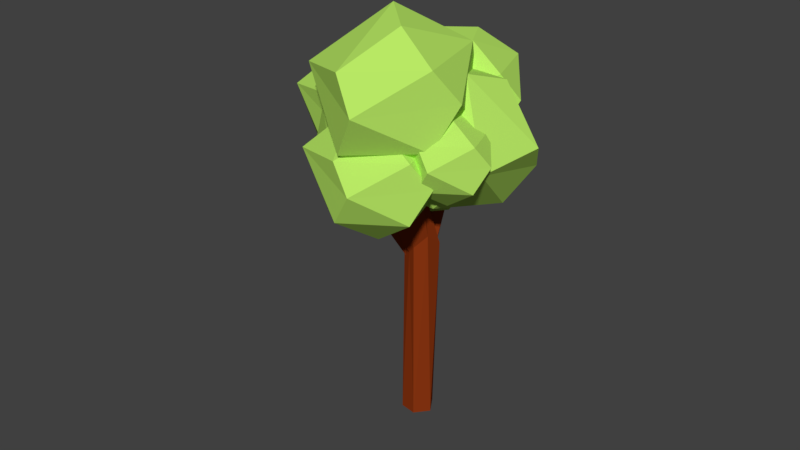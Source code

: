 # Source: trees3.blend  (saved by Blender 2.78.0; exported with 4.5.12 LTS)
import bpy
from mathutils import Matrix  # noqa: F401  (used for matrix-valued properties, if any)

bpy.ops.wm.read_factory_settings(use_empty=True)
scene = bpy.context.scene
scene.name = 'Scene'

# ---- collections
col_collection_1 = bpy.data.collections.new('Collection 1'); scene.collection.children.link(col_collection_1)

# ---- materials (node trees are filled in below, after node groups)
mat_trunk = bpy.data.materials.new('trunk')
mat_trunk.alpha_threshold = 0.0
mat_trunk.use_transparent_shadow = False
mat_trunk.diffuse_color = (0.2668, 0.03828, 0.006296, 1.0)
mat_trunk.roughness = 0.5
mat_leaves = bpy.data.materials.new('leaves')
mat_leaves.alpha_threshold = 0.0
mat_leaves.use_transparent_shadow = False
mat_leaves.diffuse_color = (0.4762, 0.8, 0.1284, 1.0)
mat_leaves.roughness = 0.5

# ---- material node trees

# ---- world
world_world = bpy.data.worlds.new('World'); scene.world = world_world
world_world.color = (0.05088, 0.05088, 0.05088)
world_world.use_sun_shadow = False
world_world.sun_shadow_jitter_overblur = 0.0
world_world.cycles.sampling_method = 'MANUAL'

# ---- meshes
me_cylinder_001 = bpy.data.meshes.new('Cylinder.001')
me_cylinder_001.from_pydata([(0.09725, 1.655, 2.231), (-2.005, 1.038, 2.169), (-1.204, 5.656, 2.678), (-1.004, 0.809, 2.693), (-4.001, 2.059, 2.768), (-4.076, 4.875, 2.712), (-2.377, 2.921, 2.973), (-2.468, 3.479, 1.945), (-1.276, 5.375, 2.165), (-4.156, 4.616, 2.2), (0.1125, 3.042, 2.1), (-4.105, 1.801, 2.256), (-4.885, 4.245, 2.498), (-2.047, 6.082, 2.442), (0.9517, 3.849, 2.617), (0.9064, 2.285, 2.445), (-3.715, 1.074, 2.553), (-2.641, 4.45, 2.926), (-0.742, 3.128, 2.94), (4.477, 1.852, 1.859), (1.662, 1.026, 1.777), (2.734, 7.209, 2.458), (3.001, 0.7195, 2.478), (-1.011, 2.393, 2.579), (-1.112, 6.164, 2.504), (1.163, 3.547, 2.853), (1.041, 4.294, 1.477), (2.638, 6.833, 1.772), (-1.218, 5.817, 1.818), (4.497, 3.71, 1.684), (-1.15, 2.047, 1.892), (-2.195, 5.32, 2.217), (1.605, 7.779, 2.142), (5.621, 4.79, 2.376), (5.56, 2.696, 2.146), (-0.628, 1.074, 2.291), (0.8103, 5.595, 2.79), (3.353, 3.825, 2.809), (6.764, 0.8165, 2.035), (-3.094, 0.01563, 2.307), (5.153, 3.368, 2.752), (4.585, -0.9601, 3.084), (-0.1048, -2.962, 2.749), (0.7488, 2.002, 3.072), (3.411, -1.803, 1.518), (-1.187, -1.039, 1.551), (1.77, -4.042, 1.991), (1.689, 2.788, 1.617), (4.529, 2.347, 1.713), (6.473, -2.07, 2.33), (2.052, -4.043, 2.565), (-2.692, -1.822, 1.998), (-1.093, 3.69, 2.14), (2.108, 4.242, 2.024), (6.699, -0.4623, 2.812), (-0.8057, -0.4414, 2.958), (3.483, 1.251, 2.277), (-6.375, 0.45, 2.549), (1.871, 3.802, 2.993), (1.304, -0.5258, 3.326), (-3.386, -2.528, 2.991), (-2.533, 2.436, 3.313), (0.1295, -1.368, 1.759), (-4.468, -0.6045, 1.793), (-1.512, -3.607, 2.233), (-1.592, 3.223, 1.859), (1.248, 2.781, 1.954), (3.192, -1.636, 2.571), (-1.229, -3.609, 2.807), (-5.973, -1.388, 2.24), (-4.374, 4.124, 2.382), (-1.174, 4.676, 2.266), (3.418, -0.02796, 3.054), (-4.087, -0.007037, 3.2), (7.034, -2.524, 2.277), (4.219, -3.35, 2.195), (5.291, 2.834, 2.876), (5.559, -3.656, 2.896), (1.547, -1.983, 2.997), (1.446, 1.788, 2.922), (3.721, -0.829, 3.271), (3.599, -0.08163, 1.895), (5.196, 2.457, 2.19), (1.34, 1.442, 2.236), (7.055, -0.6661, 2.102), (1.407, -2.328, 2.311), (0.3627, 0.9445, 2.635), (4.163, 3.403, 2.56), (8.178, 0.414, 2.794), (8.118, -1.68, 2.565), (1.93, -3.302, 2.709), (3.368, 1.219, 3.208), (5.911, -0.551, 3.227), (0.6917, -1.037, 2.566), (2.578, 7.787, 3.394), (2.112, -1.392, 3.446), (-2.132, 0.5012, 3.571), (-1.799, 5.848, 3.462), (1.699, 2.744, 3.947), (0.4001, 3.56, 2.177), (2.453, 7.317, 2.534), (-1.932, 5.419, 2.602), (4.793, 3.142, 2.602), (3.336, 0.6848, 2.489), (-2.302, 0.06967, 2.711), (-3.085, 4.555, 3.106), (1.408, 8.498, 2.997), (5.489, 4.702, 3.298), (5.185, 1.749, 3.018), (-1.853, -1.294, 3.215), (0.2494, 5.235, 3.821), (1.965, -4.646, 2.58), (-0.8502, -5.472, 2.498), (0.2219, 0.7112, 3.179), (0.4897, -5.779, 3.199), (-3.523, -4.105, 3.3), (-3.623, -0.3341, 3.226), (-1.349, -2.951, 3.575), (-1.47, -2.204, 2.199), (0.1265, 0.335, 2.493), (-3.73, -0.6809, 2.539), (1.985, -2.789, 2.405), (-3.662, -4.451, 2.614), (-4.707, -1.178, 2.938), (-0.9067, 1.281, 2.864), (3.109, -1.708, 3.098), (3.048, -3.802, 2.868), (-3.14, -5.424, 3.012), (-1.701, -0.903, 3.512), (0.841, -2.673, 3.53), (-0.446, 0.1088, 1.044), (-0.2148, 0.4758, 1.029), (0.3272, 0.6018, 0.9591), (0.8274, 0.472, 1.104), (0.6769, -0.4011, 0.9432), (0.328, -0.6596, 0.9991), (-0.3975, -0.3288, 1.042), (1.717, 0.34, 1.615), (3.275, 0.2134, 1.506), (2.723, -1.218, 1.49), (2.001, -1.203, 1.561), (-0.05735, -0.6548, 1.009), (3.193, -0.5747, 2.337), (4.157, 0.5454, 2.302), (5.11, -0.6939, 2.219), (4.75, -1.427, 2.493), (5.383, 0.3339, 2.439), (5.952, -1.572, 2.43), (0.3722, 0.8932, 1.098), (0.7695, 0.1357, 1.0), (0.6767, -0.3907, 1.0), (0.2672, -0.7342, 1.0), (-0.2672, -0.7342, 1.0), (-0.6767, -0.3907, 1.0), (-0.7695, 0.1357, 1.0), (-0.5022, 0.5985, 1.0), (-0.4055, -0.5184, 1.746), (0.8326, -0.5716, 1.392), (0.7609, -2.1, 1.656), (-0.7241, -2.174, 1.656), (-0.9848, -1.214, 1.656), (0.1034, -1.215, 2.658), (0.954, -1.628, 2.504), (-2.623e-07, -3.056, 2.49), (-0.954, -1.628, 2.504), (0.9526, -2.704, 2.7), (8.161e-08, -4.08, 2.753), (-0.9702, -2.675, 2.71), (-1.006, -1.869, -1.022), (0.09848, -1.098, 1.227), (-1.305, -0.6873, -1.044), (-1.133, -0.01153, 1.219), (-0.3918, -0.1037, -1.06), (0.006785, 1.251, 1.197), (0.5204, -0.5985, -1.057), (0.3849, -1.831, -1.03), (1.04, -0.4194, 1.223), (-0.1081, 1.208, 2.0), (-0.7388, 1.084, 1.354), (0.06865, 3.036, 1.918), (1.747, 2.55, 1.903), (1.441, 0.9663, 1.795), (0.2601, 2.287, 2.89), (1.436, 4.31, 2.832), (2.392, 3.703, 3.095), (1.984, 2.488, 2.888), (0.1561, 3.886, 3.121), (0.3217, 4.364, 3.056), (1.85, 5.554, 3.102)], [], [(7, 10, 1), (0, 10, 15), (1, 0, 3), (9, 12, 13), (8, 13, 14), (1, 3, 16), (11, 16, 12), (2, 5, 17), (14, 2, 18), (3, 14, 18), (4, 3, 6), (5, 4, 17), (17, 4, 6), (6, 3, 18), (18, 17, 6), (18, 2, 17), (12, 4, 5), (12, 16, 4), (16, 3, 4), (15, 14, 3), (14, 13, 2), (13, 5, 2), (13, 12, 5), (11, 1, 16), (3, 0, 15), (15, 10, 14), (10, 8, 14), (8, 9, 13), (9, 11, 12), (7, 1, 11), (1, 10, 0), (7, 8, 10), (9, 7, 11), (7, 9, 8), (26, 29, 20), (19, 29, 34), (20, 19, 22), (28, 31, 32), (27, 32, 33), (20, 22, 35), (30, 35, 31), (21, 24, 36), (33, 21, 37), (22, 33, 37), (23, 22, 25), (24, 23, 36), (36, 23, 25), (25, 22, 37), (37, 36, 25), (37, 21, 36), (31, 23, 24), (31, 35, 23), (35, 22, 23), (34, 33, 22), (33, 32, 21), (32, 24, 21), (32, 31, 24), (30, 20, 35), (22, 19, 34), (34, 29, 33), (29, 27, 33), (27, 28, 32), (28, 30, 31), (26, 20, 30), (20, 29, 19), (26, 27, 29), (28, 26, 30), (26, 28, 27), (44, 48, 38), (38, 48, 40), (46, 50, 51), (45, 51, 52), (38, 40, 54), (49, 54, 50), (39, 42, 55), (52, 39, 43), (40, 52, 43), (41, 40, 43), (42, 41, 55), (55, 41, 43), (43, 39, 55), (50, 41, 42), (50, 54, 41), (54, 40, 41), (53, 52, 40), (52, 51, 39), (51, 42, 39), (51, 50, 42), (49, 38, 54), (40, 48, 53), (48, 47, 53), (53, 47, 52), (47, 45, 52), (45, 46, 51), (46, 49, 50), (44, 38, 49), (48, 44, 47), (44, 45, 47), (46, 44, 49), (44, 46, 45), (62, 66, 56), (56, 66, 58), (64, 68, 69), (63, 69, 70), (56, 58, 72), (67, 72, 68), (57, 60, 73), (70, 57, 61), (58, 70, 61), (59, 58, 61), (60, 59, 73), (73, 59, 61), (61, 57, 73), (68, 59, 60), (68, 72, 59), (72, 58, 59), (71, 70, 58), (70, 69, 57), (69, 60, 57), (69, 68, 60), (67, 56, 72), (58, 66, 71), (66, 65, 71), (71, 65, 70), (65, 63, 70), (63, 64, 69), (64, 67, 68), (62, 56, 67), (66, 62, 65), (62, 63, 65), (64, 62, 67), (62, 64, 63), (81, 84, 75), (74, 84, 89), (75, 74, 77), (83, 86, 87), (82, 87, 88), (75, 77, 90), (85, 90, 86), (76, 79, 91), (88, 76, 92), (77, 88, 92), (78, 77, 80), (79, 78, 91), (91, 78, 80), (80, 77, 92), (92, 91, 80), (92, 76, 91), (86, 78, 79), (86, 90, 78), (90, 77, 78), (89, 88, 77), (88, 87, 76), (87, 79, 76), (87, 86, 79), (85, 75, 90), (77, 74, 89), (89, 84, 88), (84, 82, 88), (82, 83, 87), (83, 85, 86), (81, 75, 85), (75, 84, 74), (81, 82, 84), (83, 81, 85), (81, 83, 82), (99, 103, 93), (93, 103, 95), (101, 105, 106), (100, 106, 107), (93, 95, 109), (104, 109, 105), (94, 97, 110), (107, 94, 98), (95, 107, 98), (96, 95, 98), (97, 96, 110), (110, 96, 98), (98, 94, 110), (105, 96, 97), (105, 109, 96), (109, 95, 96), (108, 107, 95), (107, 106, 94), (106, 97, 94), (106, 105, 97), (104, 93, 109), (95, 103, 108), (103, 102, 108), (108, 102, 107), (102, 100, 107), (100, 101, 106), (101, 104, 105), (99, 93, 104), (103, 99, 102), (99, 100, 102), (101, 99, 104), (99, 101, 100), (118, 121, 112), (111, 121, 126), (112, 111, 114), (120, 123, 124), (119, 124, 125), (112, 114, 127), (122, 127, 123), (113, 116, 128), (125, 113, 129), (114, 125, 129), (115, 114, 117), (116, 115, 128), (128, 115, 117), (117, 114, 129), (129, 128, 117), (129, 113, 128), (123, 115, 116), (123, 127, 115), (127, 114, 115), (126, 125, 114), (125, 124, 113), (124, 116, 113), (124, 123, 116), (122, 112, 127), (114, 111, 126), (126, 121, 125), (121, 119, 125), (119, 120, 124), (120, 122, 123), (118, 112, 122), (112, 121, 111), (118, 119, 121), (120, 118, 122), (118, 120, 119), (138, 146, 144), (134, 139, 135), (133, 132, 138), (137, 142, 143), (138, 144, 139), (141, 142, 137), (139, 145, 140), (145, 147, 146), (144, 146, 147), (144, 147, 145), (158, 165, 163), (152, 159, 153), (140, 141, 135, 139), (155, 156, 148), (160, 164, 156), (163, 165, 166), (162, 161, 165), (171, 170, 168), (175, 169, 168), (179, 187, 183), (148, 180, 133), (171, 177, 178), (176, 181, 169), (183, 187, 188), (137, 130, 136, 141), (134, 138, 139), (134, 133, 138), (131, 130, 137), (132, 131, 137), (142, 141, 140, 145), (143, 146, 138, 132), (132, 137, 143), (139, 144, 145), (145, 146, 143, 142), (160, 154, 153, 159), (159, 152, 151, 158), (156, 157, 133, 148), (151, 150, 158), (157, 158, 150, 149), (156, 155, 154, 160), (149, 133, 157), (161, 162, 157, 156), (162, 165, 158, 157), (159, 158, 163), (156, 164, 161), (159, 163, 167), (164, 160, 159, 167), (167, 166, 165, 161), (172, 170, 178, 173), (164, 167, 161), (163, 166, 167), (169, 171, 168), (171, 178, 170), (148, 174, 172, 173), (176, 175, 174, 133), (174, 148, 133), (181, 176, 133, 180), (175, 176, 169), (172, 174, 175, 168, 170), (180, 148, 173, 179), (182, 186, 178, 177), (173, 178, 179), (171, 169, 177), (169, 181, 177), (180, 179, 183), (182, 177, 181, 185), (186, 187, 179, 178), (180, 183, 184), (185, 181, 180, 184), (186, 184, 188, 187), (186, 182, 185, 184), (183, 188, 184)])
me_cylinder_001.polygons.foreach_set('material_index', [1, 1, 1, 1, 1, 1, 1, 1, 1, 1, 1, 1, 1, 1, 1, 1, 1, 1, 1, 1, 1, 1, 1, 1, 1, 1, 1, 1, 1, 1, 1, 1, 1, 1, 1, 1, 1, 1, 1, 1, 1, 1, 1, 1, 1, 1, 1, 1, 1, 1, 1, 1, 1, 1, 1, 1, 1, 1, 1, 1, 1, 1, 1, 1, 1, 1, 1, 1, 1, 1, 1, 1, 1, 1, 1, 1, 1, 1, 1, 1, 1, 1, 1, 1, 1, 1, 1, 1, 1, 1, 1, 1, 1, 1, 1, 1, 1, 1, 1, 1, 1, 1, 1, 1, 1, 1, 1, 1, 1, 1, 1, 1, 1, 1, 1, 1, 1, 1, 1, 1, 1, 1, 1, 1, 1, 1, 1, 1, 1, 1, 1, 1, 1, 1, 1, 1, 1, 1, 1, 1, 1, 1, 1, 1, 1, 1, 1, 1, 1, 1, 1, 1, 1, 1, 1, 1, 1, 1, 1, 1, 1, 1, 1, 1, 1, 1, 1, 1, 1, 1, 1, 1, 1, 1, 1, 1, 1, 1, 1, 1, 1, 1, 1, 1, 1, 1, 1, 1, 1, 1, 1, 1, 1, 1, 1, 1, 1, 1, 1, 1, 1, 1, 1, 1, 1, 1, 1, 1, 1, 1, 1, 1, 1, 1, 1, 1, 1, 1, 1, 1, 1, 1, 1, 1, 1, 1, 1, 1, 1, 1, 1, 1, 0, 0, 0, 0, 0, 0, 0, 0, 0, 0, 0, 0, 0, 0, 0, 0, 0, 0, 0, 0, 0, 0, 0, 0, 0, 0, 0, 0, 0, 0, 0, 0, 0, 0, 0, 0, 0, 0, 0, 0, 0, 0, 0, 0, 0, 0, 0, 0, 0, 0, 0, 0, 0, 0, 0, 0, 0, 0, 0, 0, 0, 0, 0, 0, 0, 0, 0, 0, 0, 0, 0, 0])
_uv = me_cylinder_001.uv_layers.new(name='UVMap')
_uv.uv.foreach_set('vector', [0.3347, 0.8756, 0.2808, 0.9349, 0.2645, 0.8469, 0.2455, 0.9114, 0.2808, 0.9349, 0.2481, 0.9429, 0.2645, 0.8469, 0.2455, 0.9114, 0.2418, 0.8692, 0.9934, 0.247, 0.9818, 0.2672, 0.9934, 0.1765, 0.9697, 0.0323, 0.977, 0.0, 0.987, 0.1145, 0.824, 0.2458, 0.8385, 0.223, 0.8385, 0.2881, 0.8515, 0.2792, 0.8418, 0.291, 0.8515, 0.223, 0.6022, 0.8217, 0.6366, 0.9062, 0.5995, 0.8791, 0.5187, 0.8031, 0.6022, 0.8217, 0.5324, 0.8576, 0.4816, 0.9076, 0.5187, 0.8031, 0.5324, 0.8576, 0.5672, 0.957, 0.4816, 0.9076, 0.5577, 0.9013, 0.6366, 0.9062, 0.5672, 0.957, 0.5995, 0.8791, 0.5995, 0.8791, 0.5672, 0.957, 0.5577, 0.9013, 0.5577, 0.9013, 0.4816, 0.9076, 0.5324, 0.8576, 0.5324, 0.8576, 0.5995, 0.8791, 0.5577, 0.9013, 0.5324, 0.8576, 0.6022, 0.8217, 0.5995, 0.8791, 0.6366, 0.9378, 0.5672, 0.957, 0.6366, 0.9062, 0.8515, 0.223, 0.8418, 0.291, 0.8385, 0.2671, 0.5383, 0.9687, 0.4816, 0.9076, 0.5672, 0.957, 0.482, 0.8336, 0.5187, 0.8031, 0.4816, 0.9076, 0.987, 0.1145, 0.977, 0.0, 0.987, 0.02807, 0.6283, 0.8344, 0.6366, 0.9062, 0.6022, 0.8217, 0.9934, 0.1765, 0.9818, 0.2672, 0.9781, 0.2381, 0.3187, 0.8056, 0.2645, 0.8469, 0.2935, 0.8037, 0.2402, 0.7768, 0.2305, 0.733, 0.2402, 0.7025, 0.2481, 0.9429, 0.2808, 0.9349, 0.2872, 0.9703, 0.2808, 0.9349, 0.3633, 0.9381, 0.2872, 0.9703, 0.3633, 0.9381, 0.3915, 0.8513, 0.3939, 0.9302, 0.3915, 0.8513, 0.3187, 0.8056, 0.3939, 0.8265, 0.3347, 0.8756, 0.2645, 0.8469, 0.3187, 0.8056, 0.2645, 0.8469, 0.2808, 0.9349, 0.2455, 0.9114, 0.3347, 0.8756, 0.3633, 0.9381, 0.2808, 0.9349, 0.3915, 0.8513, 0.3347, 0.8756, 0.3187, 0.8056, 0.3347, 0.8756, 0.3915, 0.8513, 0.3633, 0.9381, 0.8134, 0.6778, 0.7412, 0.7572, 0.7195, 0.6394, 0.694, 0.7258, 0.7412, 0.7572, 0.6975, 0.7679, 0.7195, 0.6394, 0.694, 0.7258, 0.6891, 0.6692, 0.953, 0.9201, 0.9375, 0.9472, 0.953, 0.8257, 0.1482, 0.8481, 0.158, 0.8048, 0.1715, 0.9581, 0.2075, 0.943, 0.2269, 0.9124, 0.2269, 0.9996, 0.9935, 0.5503, 0.9804, 0.5661, 0.9935, 0.4751, 0.4034, 0.607, 0.4494, 0.7201, 0.3998, 0.6838, 0.2916, 0.5821, 0.4034, 0.607, 0.3099, 0.655, 0.2418, 0.7219, 0.2916, 0.5821, 0.3099, 0.655, 0.3565, 0.7881, 0.2418, 0.7219, 0.3437, 0.7135, 0.4494, 0.7201, 0.3565, 0.7881, 0.3998, 0.6838, 0.3998, 0.6838, 0.3565, 0.7881, 0.3437, 0.7135, 0.3437, 0.7135, 0.2418, 0.7219, 0.3099, 0.655, 0.3099, 0.655, 0.3998, 0.6838, 0.3437, 0.7135, 0.3099, 0.655, 0.4034, 0.607, 0.3998, 0.6838, 0.4494, 0.7624, 0.3565, 0.7881, 0.4494, 0.7201, 0.9935, 0.4751, 0.9804, 0.5661, 0.9761, 0.5341, 0.3178, 0.8037, 0.2418, 0.7219, 0.3565, 0.7881, 0.2424, 0.6229, 0.2916, 0.5821, 0.2418, 0.7219, 0.1715, 0.9581, 0.158, 0.8048, 0.1715, 0.8424, 0.4383, 0.624, 0.4494, 0.7201, 0.4034, 0.607, 0.953, 0.8257, 0.9375, 0.9472, 0.9325, 0.9082, 0.792, 0.5841, 0.7195, 0.6394, 0.7583, 0.5815, 0.9912, 0.8025, 0.9782, 0.744, 0.9912, 0.703, 0.6975, 0.7679, 0.7412, 0.7572, 0.7498, 0.8046, 0.7412, 0.7572, 0.8517, 0.7615, 0.7498, 0.8046, 0.8517, 0.7615, 0.8895, 0.6453, 0.8927, 0.7509, 0.8895, 0.6453, 0.792, 0.5841, 0.8927, 0.612, 0.8134, 0.6778, 0.7195, 0.6394, 0.792, 0.5841, 0.7195, 0.6394, 0.7412, 0.7572, 0.694, 0.7258, 0.8134, 0.6778, 0.8517, 0.7615, 0.7412, 0.7572, 0.8895, 0.6453, 0.8134, 0.6778, 0.792, 0.5841, 0.8134, 0.6778, 0.8895, 0.6453, 0.8517, 0.7615, 0.6244, 0.3801, 0.4972, 0.4106, 0.5056, 0.3276, 0.9517, 0.0, 0.9697, 0.08174, 0.9241, 0.08997, 0.4816, 0.6588, 0.4641, 0.666, 0.4816, 0.5821, 0.6708, 0.5153, 0.7135, 0.544, 0.5428, 0.5815, 0.04966, 0.2632, 0.0, 0.1861, 0.08565, 0.2789, 0.133, 0.293, 0.08565, 0.2789, 0.2443, 0.196, 0.1988, 0.0, 0.2423, 0.1223, 0.1818, 0.07028, 0.0717, 0.007648, 0.1988, 0.0, 0.09438, 0.08185, 0.0, 0.1861, 0.0717, 0.007648, 0.09438, 0.08185, 0.1266, 0.227, 0.0, 0.1861, 0.09438, 0.08185, 0.2423, 0.1223, 0.1266, 0.227, 0.1818, 0.07028, 0.1818, 0.07028, 0.1266, 0.227, 0.09438, 0.08185, 0.09438, 0.08185, 0.1988, 0.0, 0.1818, 0.07028, 0.2443, 0.196, 0.1266, 0.227, 0.2423, 0.1223, 0.2443, 0.196, 0.08565, 0.2789, 0.1266, 0.227, 0.08565, 0.2789, 0.0, 0.1861, 0.1266, 0.227, 0.01525, 0.08928, 0.0717, 0.007648, 0.0, 0.1861, 0.5428, 0.5815, 0.7135, 0.544, 0.6701, 0.5815, 0.2443, 0.0347, 0.2423, 0.1223, 0.1988, 0.0, 0.4816, 0.5821, 0.4641, 0.666, 0.4586, 0.6291, 0.8231, 0.516, 0.8231, 0.5731, 0.8034, 0.5462, 0.9241, 0.08997, 0.9697, 0.08174, 0.9697, 0.1765, 0.4972, 0.4106, 0.5266, 0.4937, 0.4816, 0.5034, 0.4816, 0.5034, 0.5266, 0.4937, 0.5428, 0.5815, 0.5266, 0.4937, 0.6708, 0.5153, 0.5428, 0.5815, 0.6708, 0.5153, 0.708, 0.3912, 0.7135, 0.544, 0.4816, 0.6588, 0.4715, 0.8126, 0.4641, 0.666, 0.6244, 0.3801, 0.5056, 0.3276, 0.5869, 0.293, 0.4972, 0.4106, 0.6244, 0.3801, 0.5266, 0.4937, 0.6244, 0.3801, 0.6708, 0.5153, 0.5266, 0.4937, 0.708, 0.3912, 0.6244, 0.3801, 0.5869, 0.293, 0.6244, 0.3801, 0.708, 0.3912, 0.6708, 0.5153, 0.6314, 0.08714, 0.5042, 0.1176, 0.5126, 0.03467, 0.6642, 0.8031, 0.6822, 0.8849, 0.6366, 0.8931, 0.2305, 0.66, 0.213, 0.6672, 0.2305, 0.5832, 0.6778, 0.2223, 0.7205, 0.251, 0.5498, 0.2886, 0.2939, 0.2632, 0.2443, 0.1861, 0.3299, 0.2789, 0.3772, 0.293, 0.3299, 0.2789, 0.4886, 0.196, 0.4431, 0.0, 0.4866, 0.1223, 0.4261, 0.07028, 0.316, 0.007648, 0.4431, 0.0, 0.3387, 0.08185, 0.2443, 0.1861, 0.316, 0.007648, 0.3387, 0.08185, 0.3709, 0.227, 0.2443, 0.1861, 0.3387, 0.08185, 0.4866, 0.1223, 0.3709, 0.227, 0.4261, 0.07028, 0.4261, 0.07028, 0.3709, 0.227, 0.3387, 0.08185, 0.3387, 0.08185, 0.4431, 0.0, 0.4261, 0.07028, 0.4886, 0.196, 0.3709, 0.227, 0.4866, 0.1223, 0.4886, 0.196, 0.3299, 0.2789, 0.3709, 0.227, 0.3299, 0.2789, 0.2443, 0.1861, 0.3709, 0.227, 0.2595, 0.08928, 0.316, 0.007648, 0.2443, 0.1861, 0.5498, 0.2886, 0.7205, 0.251, 0.6771, 0.2886, 0.4886, 0.0347, 0.4866, 0.1223, 0.4431, 0.0, 0.2305, 0.5832, 0.213, 0.6672, 0.2075, 0.6302, 0.8428, 0.516, 0.8428, 0.5731, 0.8231, 0.5462, 0.6366, 0.8931, 0.6822, 0.8849, 0.6822, 0.9796, 0.5042, 0.1176, 0.5336, 0.2008, 0.4886, 0.2104, 0.4886, 0.2104, 0.5336, 0.2008, 0.5498, 0.2886, 0.5336, 0.2008, 0.6778, 0.2223, 0.5498, 0.2886, 0.6778, 0.2223, 0.715, 0.09822, 0.7205, 0.251, 0.2305, 0.66, 0.2204, 0.8138, 0.213, 0.6672, 0.6314, 0.08714, 0.5126, 0.03467, 0.5939, 0.0, 0.5042, 0.1176, 0.6314, 0.08714, 0.5336, 0.2008, 0.6314, 0.08714, 0.6778, 0.2223, 0.5336, 0.2008, 0.715, 0.09822, 0.6314, 0.08714, 0.5939, 0.0, 0.6314, 0.08714, 0.715, 0.09822, 0.6778, 0.2223, 0.8448, 0.09628, 0.7726, 0.1757, 0.7509, 0.05788, 0.7254, 0.1442, 0.7726, 0.1757, 0.7288, 0.1864, 0.7509, 0.05788, 0.7254, 0.1442, 0.7205, 0.08768, 0.9797, 0.676, 0.9642, 0.703, 0.9797, 0.5815, 0.125, 0.8481, 0.1347, 0.8048, 0.1482, 0.9581, 0.9735, 0.9434, 0.9929, 0.9128, 0.9929, 1.0, 0.9935, 0.3682, 0.9804, 0.384, 0.9935, 0.293, 0.1615, 0.6081, 0.2075, 0.7212, 0.1579, 0.6849, 0.04975, 0.5832, 0.1615, 0.6081, 0.06808, 0.6562, 0.0, 0.7231, 0.04975, 0.5832, 0.06808, 0.6562, 0.1146, 0.7893, 0.0, 0.7231, 0.1019, 0.7146, 0.2075, 0.7212, 0.1146, 0.7893, 0.1579, 0.6849, 0.1579, 0.6849, 0.1146, 0.7893, 0.1019, 0.7146, 0.1019, 0.7146, 0.0, 0.7231, 0.06808, 0.6562, 0.06808, 0.6562, 0.1579, 0.6849, 0.1019, 0.7146, 0.06808, 0.6562, 0.1615, 0.6081, 0.1579, 0.6849, 0.2075, 0.7636, 0.1146, 0.7893, 0.2075, 0.7212, 0.9935, 0.293, 0.9804, 0.384, 0.9761, 0.352, 0.07599, 0.8048, 0.0, 0.7231, 0.1146, 0.7893, 0.0005815, 0.6241, 0.04975, 0.5832, 0.0, 0.7231, 0.1482, 0.9581, 0.1347, 0.8048, 0.1482, 0.8424, 0.1965, 0.6251, 0.2075, 0.7212, 0.1615, 0.6081, 0.9797, 0.5815, 0.9642, 0.703, 0.9592, 0.6641, 0.8234, 0.002563, 0.7509, 0.05788, 0.7896, 0.0, 1.0, 0.0995, 0.987, 0.04091, 1.0, 0.0, 0.7288, 0.1864, 0.7726, 0.1757, 0.7812, 0.223, 0.7726, 0.1757, 0.883, 0.18, 0.7812, 0.223, 0.883, 0.18, 0.9208, 0.06371, 0.9241, 0.1694, 0.9208, 0.06371, 0.8234, 0.002563, 0.9241, 0.03047, 0.8448, 0.09628, 0.7509, 0.05788, 0.8234, 0.002563, 0.7509, 0.05788, 0.7726, 0.1757, 0.7254, 0.1442, 0.8448, 0.09628, 0.883, 0.18, 0.7726, 0.1757, 0.9208, 0.06371, 0.8448, 0.09628, 0.8234, 0.002563, 0.8448, 0.09628, 0.9208, 0.06371, 0.883, 0.18, 0.3383, 0.4275, 0.4635, 0.4278, 0.4425, 0.5222, 0.4425, 0.5222, 0.4635, 0.4278, 0.4816, 0.4993, 0.125, 0.9371, 0.1056, 0.9763, 0.125, 0.8048, 0.86, 0.8536, 0.8717, 0.8046, 0.8886, 0.9743, 0.9535, 0.2087, 0.9781, 0.1765, 0.9781, 0.2766, 0.4815, 0.9243, 0.4643, 0.9516, 0.4815, 0.8126, 0.04823, 0.5832, 0.0, 0.4447, 0.05664, 0.4777, 0.1772, 0.5832, 0.04823, 0.5832, 0.1422, 0.4578, 0.2418, 0.3796, 0.1772, 0.5832, 0.1422, 0.4578, 0.1116, 0.3247, 0.2418, 0.3796, 0.1422, 0.4578, 0.0, 0.4447, 0.1116, 0.3247, 0.05664, 0.4777, 0.05664, 0.4777, 0.1116, 0.3247, 0.1422, 0.4578, 0.1422, 0.4578, 0.04823, 0.5832, 0.05664, 0.4777, 0.001439, 0.3886, 0.1116, 0.3247, 0.0, 0.4447, 0.4815, 0.8126, 0.4643, 0.9516, 0.4586, 0.9052, 0.1568, 0.293, 0.2418, 0.3796, 0.1116, 0.3247, 0.2359, 0.5141, 0.1772, 0.5832, 0.2418, 0.3796, 0.8886, 0.9743, 0.8717, 0.8046, 0.8886, 0.8448, 0.007706, 0.5719, 0.0, 0.4447, 0.04823, 0.5832, 0.125, 0.8048, 0.1056, 0.9763, 0.09943, 0.9222, 0.3539, 0.5619, 0.4425, 0.5222, 0.3929, 0.5821, 0.9152, 0.9582, 0.8927, 0.8891, 0.9152, 0.8257, 0.4635, 0.4278, 0.4432, 0.3425, 0.4816, 0.3646, 0.7965, 0.2921, 0.7737, 0.2643, 0.7965, 0.223, 0.4432, 0.3425, 0.3035, 0.3008, 0.4257, 0.293, 0.3035, 0.3008, 0.2483, 0.4364, 0.256, 0.297, 0.2483, 0.4364, 0.3539, 0.5619, 0.2418, 0.4799, 0.3383, 0.4275, 0.4425, 0.5222, 0.3539, 0.5619, 0.4635, 0.4278, 0.3383, 0.4275, 0.4432, 0.3425, 0.3383, 0.4275, 0.3035, 0.3008, 0.4432, 0.3425, 0.2483, 0.4364, 0.3383, 0.4275, 0.3539, 0.5619, 0.3383, 0.4275, 0.2483, 0.4364, 0.3035, 0.3008, 0.8378, 0.3893, 0.7656, 0.4686, 0.7439, 0.3509, 0.7184, 0.4372, 0.7656, 0.4686, 0.7218, 0.4794, 0.7439, 0.3509, 0.7184, 0.4372, 0.7135, 0.3807, 0.9735, 0.9201, 0.958, 0.9472, 0.9735, 0.8257, 0.1715, 0.8481, 0.1812, 0.8048, 0.1947, 0.9581, 0.9735, 0.8562, 0.9929, 0.8257, 0.9929, 0.9128, 0.9935, 0.4593, 0.9804, 0.4751, 0.9935, 0.384, 0.6431, 0.6064, 0.6891, 0.7195, 0.6395, 0.6832, 0.5313, 0.5815, 0.6431, 0.6064, 0.5497, 0.6545, 0.4816, 0.7214, 0.5313, 0.5815, 0.5497, 0.6545, 0.5962, 0.7876, 0.4816, 0.7214, 0.5835, 0.7129, 0.6891, 0.7195, 0.5962, 0.7876, 0.6395, 0.6832, 0.6395, 0.6832, 0.5962, 0.7876, 0.5835, 0.7129, 0.5835, 0.7129, 0.4816, 0.7214, 0.5497, 0.6545, 0.5497, 0.6545, 0.6395, 0.6832, 0.5835, 0.7129, 0.5497, 0.6545, 0.6431, 0.6064, 0.6395, 0.6832, 0.6891, 0.7618, 0.5962, 0.7876, 0.6891, 0.7195, 0.9935, 0.384, 0.9804, 0.4751, 0.9761, 0.443, 0.5576, 0.8031, 0.4816, 0.7214, 0.5962, 0.7876, 0.4822, 0.6224, 0.5313, 0.5815, 0.4816, 0.7214, 0.1947, 0.9581, 0.1812, 0.8048, 0.1947, 0.8424, 0.6781, 0.6234, 0.6891, 0.7195, 0.6431, 0.6064, 0.9735, 0.8257, 0.958, 0.9472, 0.953, 0.9082, 0.8164, 0.2955, 0.7439, 0.3509, 0.7826, 0.293, 0.9927, 0.681, 0.9797, 0.6224, 0.9927, 0.5815, 0.7218, 0.4794, 0.7656, 0.4686, 0.7742, 0.516, 0.7656, 0.4686, 0.876, 0.4729, 0.7742, 0.516, 0.876, 0.4729, 0.9138, 0.3567, 0.9171, 0.4623, 0.9138, 0.3567, 0.8164, 0.2955, 0.9171, 0.3235, 0.8378, 0.3893, 0.7439, 0.3509, 0.8164, 0.2955, 0.7439, 0.3509, 0.7656, 0.4686, 0.7184, 0.4372, 0.8378, 0.3893, 0.876, 0.4729, 0.7656, 0.4686, 0.9138, 0.3567, 0.8378, 0.3893, 0.8164, 0.2955, 0.8378, 0.3893, 0.9138, 0.3567, 0.876, 0.4729, 0.4045, 0.8921, 0.3939, 0.8275, 0.4259, 0.8325, 0.4317, 0.9698, 0.4497, 0.9042, 0.4407, 0.9795, 0.4048, 0.968, 0.4026, 0.9838, 0.4045, 0.8921, 0.9302, 0.359, 0.9538, 0.4076, 0.9171, 0.4337, 0.4045, 0.8921, 0.4259, 0.8325, 0.4497, 0.9042, 0.9653, 0.307, 0.9538, 0.4076, 0.9302, 0.359, 0.2305, 0.6398, 0.2403, 0.5832, 0.2394, 0.6558, 0.9752, 0.4578, 0.9761, 0.4948, 0.92, 0.4719, 0.4259, 0.8325, 0.3939, 0.8275, 0.4497, 0.8037, 0.4259, 0.8325, 0.4497, 0.8037, 0.4493, 0.8408, 0.9171, 0.5237, 0.9456, 0.539, 0.9299, 0.5657, 0.84, 0.9076, 0.8534, 0.8633, 0.8524, 0.9181, 0.2394, 0.6558, 0.2403, 0.7025, 0.2363, 0.6935, 0.2305, 0.6398, 0.7326, 0.8126, 0.73, 0.8473, 0.7056, 0.8046, 0.944, 0.2199, 0.9241, 0.2383, 0.933, 0.1948, 0.8307, 0.836, 0.8015, 0.8468, 0.8305, 0.8046, 0.6891, 0.8831, 0.7143, 0.8696, 0.6901, 0.9162, 0.09943, 0.8914, 0.07808, 0.822, 0.09943, 0.8048, 0.2075, 0.894, 0.2385, 0.832, 0.2385, 0.9124, 0.824, 0.223, 0.824, 0.2759, 0.7965, 0.2705, 0.01959, 0.8127, 0.0, 0.8761, 0.001846, 0.8062, 0.9592, 0.7731, 0.9411, 0.7274, 0.9587, 0.7374, 0.8927, 0.7629, 0.8945, 0.7187, 0.9129, 0.7921, 0.7461, 0.5419, 0.7681, 0.516, 0.7681, 0.5755, 0.9302, 0.359, 0.9432, 0.293, 0.9564, 0.2957, 0.9653, 0.307, 0.4317, 0.9698, 0.4045, 0.8921, 0.4497, 0.9042, 0.4317, 0.9698, 0.4048, 0.968, 0.4045, 0.8921, 0.9315, 0.299, 0.9432, 0.293, 0.9302, 0.359, 0.9261, 0.3151, 0.9315, 0.299, 0.9302, 0.359, 0.9538, 0.4076, 0.9653, 0.307, 0.9761, 0.3721, 0.9752, 0.4578, 0.9325, 0.9444, 0.9224, 0.9791, 0.9152, 0.9117, 0.9325, 0.8257, 0.9261, 0.3151, 0.9302, 0.359, 0.9171, 0.4337, 0.4497, 0.9042, 0.4259, 0.8325, 0.4493, 0.8408, 0.9752, 0.4578, 0.92, 0.4719, 0.9171, 0.4337, 0.9538, 0.4076, 0.944, 0.2199, 0.9482, 0.1765, 0.9535, 0.1882, 0.9535, 0.2399, 0.8534, 0.8633, 0.84, 0.9076, 0.8237, 0.9076, 0.8082, 0.8655, 0.73, 0.8473, 0.6929, 0.8501, 0.6922, 0.818, 0.7056, 0.8046, 0.8237, 0.9076, 0.8113, 0.9181, 0.8082, 0.8655, 0.2056, 0.8257, 0.2004, 0.856, 0.1947, 0.8216, 0.1998, 0.8119, 0.73, 0.8473, 0.7326, 0.8126, 0.7412, 0.8265, 0.7485, 0.868, 0.1998, 0.8119, 0.2056, 0.8048, 0.2056, 0.8257, 0.7143, 0.8696, 0.6891, 0.8831, 0.6929, 0.8501, 0.73, 0.8473, 0.9456, 0.5197, 0.9456, 0.539, 0.9171, 0.5237, 0.9181, 0.4948, 0.8534, 0.8633, 0.8082, 0.8655, 0.8307, 0.836, 0.73, 0.8473, 0.7471, 0.8811, 0.7143, 0.8696, 0.8534, 0.8633, 0.8307, 0.836, 0.86, 0.8477, 0.9241, 0.2383, 0.944, 0.2199, 0.9535, 0.2399, 0.9291, 0.2666, 0.7485, 0.9132, 0.7205, 0.9574, 0.6901, 0.9162, 0.7143, 0.8696, 0.05278, 0.8363, 0.07808, 0.822, 0.07298, 0.915, 0.05647, 0.9179, 0.7471, 0.8811, 0.7485, 0.9132, 0.7143, 0.8696, 0.8307, 0.836, 0.8305, 0.8046, 0.86, 0.8477, 0.9129, 0.7921, 0.9592, 0.7731, 0.9395, 0.8257, 0.09943, 0.8914, 0.07298, 0.915, 0.07808, 0.822, 0.787, 0.9034, 0.7704, 0.825, 0.8015, 0.8283, 0.8015, 0.9099, 0.7485, 0.8884, 0.7541, 0.8046, 0.7704, 0.825, 0.7687, 0.899, 0.7704, 0.825, 0.787, 0.9034, 0.7687, 0.899, 0.7575, 0.928, 0.7485, 0.8884, 0.7687, 0.899, 0.7744, 0.9585, 0.2075, 0.894, 0.2081, 0.8138, 0.2385, 0.832, 0.7205, 0.2506, 0.7363, 0.223, 0.7737, 0.2282, 0.7737, 0.2709, 0.7375, 0.2791, 0.0, 0.8761, 0.01959, 0.8127, 0.03398, 0.8185, 0.05278, 0.8698, 0.9403, 0.6924, 0.9591, 0.6471, 0.9587, 0.7374, 0.9411, 0.7274, 0.03398, 0.8185, 0.05278, 0.8048, 0.05278, 0.8698, 0.9592, 0.7731, 0.9129, 0.7921, 0.9411, 0.7274, 0.9129, 0.7921, 0.8945, 0.7187, 0.9411, 0.7274, 0.0, 0.8761, 0.05278, 0.8698, 0.0288, 0.9223, 0.9403, 0.6924, 0.9411, 0.7274, 0.8945, 0.7187, 0.8928, 0.6691, 0.9782, 0.8078, 0.9687, 0.8199, 0.9592, 0.7672, 0.9782, 0.703, 0.7746, 0.516, 0.8034, 0.5684, 0.7681, 0.5684, 0.9653, 0.5226, 0.9653, 0.5745, 0.9456, 0.5459, 0.9502, 0.4948, 0.9591, 0.6471, 0.8931, 0.6297, 0.9272, 0.5815, 0.9592, 0.6315, 0.9591, 0.6471, 0.9403, 0.6924, 0.8928, 0.6691, 0.8931, 0.6297, 0.7461, 0.5419, 0.7681, 0.5755, 0.7135, 0.5537])
me_cylinder_001.materials.append(mat_trunk)
me_cylinder_001.materials.append(mat_leaves)
me_cylinder_001.use_remesh_preserve_volume = False
me_cylinder_001.use_remesh_preserve_attributes = False
me_cylinder_001.use_mirror_vertex_groups = False
me_cylinder_001.update()

# ---- objects
ob_cylinder_001 = bpy.data.objects.new('Cylinder.001', me_cylinder_001)

# ---- transforms, parenting, visibility, modifiers, constraints
ob_cylinder_001.location = (0.0, -0.4905, -0.3547)
ob_cylinder_001.rotation_euler = (0.103, -0.03424, -2.822)
ob_cylinder_001.scale = (0.8798, 0.8798, 4.554)
ob_cylinder_001.lineart.crease_threshold = 0.0

# ---- collection membership
col_collection_1.objects.link(ob_cylinder_001)

# ---- scene / render settings (as saved in the file)
scene.frame_start = 1; scene.frame_end = 250; scene.frame_set(0)
scene.render.engine = 'BLENDER_EEVEE_NEXT'
scene.render.resolution_percentage = 50
scene.render.dither_intensity = 0.0
scene.cycles.use_denoising = False
scene.cycles.samples = 128
scene.cycles.sampling_pattern = 'TABULATED_SOBOL'
scene.cycles.light_sampling_threshold = 0.0
scene.cycles.use_adaptive_sampling = False
scene.cycles.use_light_tree = False
scene.cycles.blur_glossy = 0.0
scene.cycles.sample_clamp_indirect = 0.0
scene.view_settings.view_transform = 'Standard'
bpy.context.view_layer.update()

# ---- added for rendering (the .blend has no active camera and no usable light): camera, sun
cam_auto = bpy.data.cameras.new('AutoCamera')
cam_auto.lens = 50.0
cam_auto.sensor_width = 36.0
cam_auto.clip_end = 1000.0
ob_auto_camera = bpy.data.objects.new('AutoCamera', cam_auto)
scene.collection.objects.link(ob_auto_camera)
ob_auto_camera.location = (31.5596, -39.4768, 31.8764)
ob_auto_camera.rotation_euler = (1.09748, -7.21219e-08, 0.694738)
scene.camera = ob_auto_camera
light_auto_sun = bpy.data.lights.new('AutoSun', 'SUN')
light_auto_sun.energy = 3.0
light_auto_sun.angle = 0.0523599
ob_auto_sun = bpy.data.objects.new('AutoSun', light_auto_sun)
scene.collection.objects.link(ob_auto_sun)
ob_auto_sun.rotation_euler = (0.872665, 0.174533, 0.523599)
bpy.context.view_layer.update()
